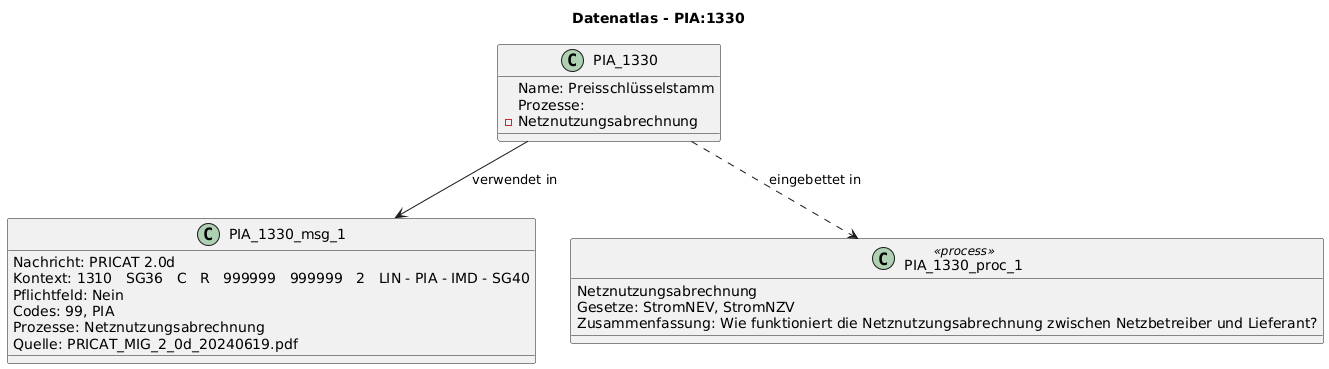

The diagram above was rendered by PlantUML. Its source (embedded in the PNG):
@startuml
title Datenatlas - PIA:1330
class PIA_1330 {
  Name: Preisschlüsselstamm
  Prozesse:
    - Netznutzungsabrechnung
}
class PIA_1330_msg_1 {
  Nachricht: PRICAT 2.0d
  Kontext: 1310   SG36   C   R   999999   999999   2   LIN - PIA - IMD - SG40
  Pflichtfeld: Nein
  Codes: 99, PIA
  Prozesse: Netznutzungsabrechnung
  Quelle: PRICAT_MIG_2_0d_20240619.pdf
}
PIA_1330 --> PIA_1330_msg_1 : verwendet in
class PIA_1330_proc_1 <<process>> {
  Netznutzungsabrechnung
  Gesetze: StromNEV, StromNZV
  Zusammenfassung: Wie funktioniert die Netznutzungsabrechnung zwischen Netzbetreiber und Lieferant?
}
PIA_1330 ..> PIA_1330_proc_1 : eingebettet in
@enduml